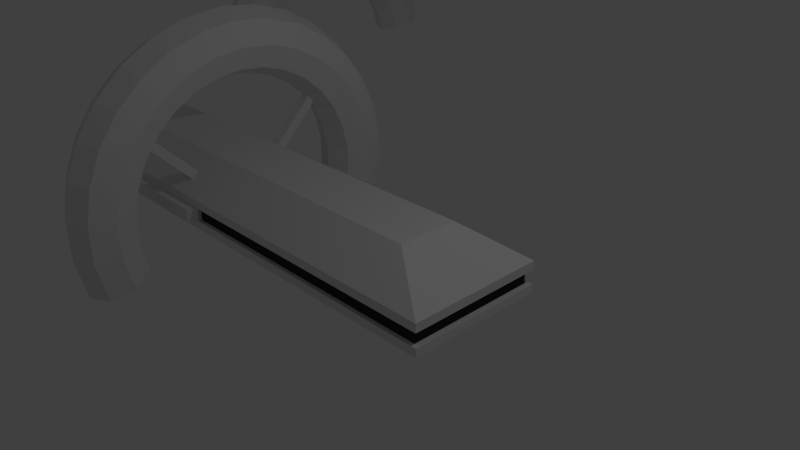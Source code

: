 # Source: spaceship.blend  (saved by Blender 2.72.0; exported with 4.5.12 LTS)
import bpy
from mathutils import Matrix  # noqa: F401  (used for matrix-valued properties, if any)

bpy.ops.wm.read_factory_settings(use_empty=True)
scene = bpy.context.scene
scene.name = 'Scene'

# ---- collections
col_collection_1 = bpy.data.collections.new('Collection 1'); scene.collection.children.link(col_collection_1)

# ---- materials (node trees are filled in below, after node groups)
mat_vitre = bpy.data.materials.new('Vitre')
mat_vitre.alpha_threshold = 0.0
mat_vitre.diffuse_color = (0.03468, 0.03456, 0.03672, 1.0)
mat_vitre.roughness = 0.5

# ---- material node trees

# ---- world
world_world = bpy.data.worlds.new('World'); scene.world = world_world
world_world.color = (0.05088, 0.05088, 0.05088)
world_world.use_sun_shadow = False
world_world.sun_shadow_jitter_overblur = 0.0
world_world.cycles.sampling_method = 'MANUAL'
world_world.cycles.sample_map_resolution = 256

# ---- cameras
cam_camera = bpy.data.cameras.new('Camera')
cam_camera.clip_end = 100.0
cam_camera.lens = 35.0
cam_camera.sensor_width = 32.0
cam_camera.sensor_height = 18.0
cam_camera.ortho_scale = 7.314
cam_camera.dof.focus_distance = 0.0

# ---- lights
light_lamp = bpy.data.lights.new('Lamp', 'POINT')
light_lamp.transmission_factor = 0.0
light_lamp.cutoff_distance = 30.0
light_lamp.energy = 100.0
light_lamp.shadow_buffer_clip_start = 1.001
light_lamp.shadow_soft_size = 0.1
light_lamp.shadow_maximum_resolution = 0.006
light_lamp.use_absolute_resolution = True
light_lamp.cycles.use_multiple_importance_sampling = False

# ---- meshes
me_torus_002 = bpy.data.meshes.new('Torus.002')
me_torus_002.from_pydata([(1.22, 0.0, -4.768e-07), (1.193, 0.2537, -4.768e-07), (1.13, 0.2403, 0.1556), (1.156, 0.0, 0.1556), (1.193, -0.2537, -4.768e-07), (1.13, -0.2403, 0.1556), (1.156, 0.0, -0.1556), (1.13, 0.2403, -0.1556), (1.115, 0.4962, -4.768e-07), (1.056, 0.47, 0.1556), (0.9781, 0.2079, 0.22), (1.0, 0.0, 0.22), (1.115, -0.4962, -4.768e-07), (1.056, -0.47, 0.1556), (1.13, -0.2403, -0.1556), (0.9781, -0.2079, 0.22), (1.0, 0.0, -0.22), (0.9781, 0.2079, -0.22), (1.056, 0.47, -0.1556), (0.987, 0.7171, -4.768e-07), (0.9349, 0.6792, 0.1556), (0.9135, 0.4067, 0.22), (0.826, 0.1756, 0.1556), (0.8444, 0.0, 0.1556), (0.987, -0.7171, -4.768e-07), (0.9349, -0.6792, 0.1556), (1.056, -0.47, -0.1556), (0.9135, -0.4067, 0.22), (0.9781, -0.2079, -0.22), (0.826, -0.1756, 0.1556), (0.8444, 0.0, -0.1556), (0.826, 0.1756, -0.1556), (0.9135, 0.4067, -0.22), (0.9349, 0.6792, -0.1556), (0.8163, 0.9066, -4.768e-07), (0.7732, 0.8588, 0.1556), (0.809, 0.5878, 0.22), (0.7714, 0.3435, 0.1556), (0.763, 0.1622, -4.768e-07), (0.78, 0.0, -4.768e-07), (0.8163, -0.9066, -4.768e-07), (0.7732, -0.8588, 0.1556), (0.9349, -0.6792, -0.1556), (0.809, -0.5878, 0.22), (0.9135, -0.4067, -0.22), (0.7714, -0.3435, 0.1556), (0.826, -0.1756, -0.1556), (0.763, -0.1622, -4.768e-07), (0.7714, 0.3435, -0.1556), (0.809, 0.5878, -0.22), (0.7732, 0.8588, -0.1556), (0.61, 1.057, -4.768e-07), (0.5778, 1.001, 0.1556), (0.6691, 0.7431, 0.22), (0.6832, 0.4963, 0.1556), (0.7126, 0.3173, -4.768e-07), (0.61, -1.057, -4.768e-07), (0.5778, -1.001, 0.1556), (0.7732, -0.8588, -0.1556), (0.6691, -0.7431, 0.22), (0.809, -0.5878, -0.22), (0.6832, -0.4963, 0.1556), (0.7714, -0.3435, -0.1556), (0.7126, -0.3173, -4.768e-07), (0.6832, 0.4963, -0.1556), (0.6691, 0.7431, -0.22), (0.5778, 1.001, -0.1556), (0.377, 1.16, -4.768e-07), (0.3571, 1.099, 0.1556), (0.5, 0.866, 0.22), (0.565, 0.6275, 0.1556), (0.631, 0.4585, -4.768e-07), (0.4176, -1.142, -4.768e-07), (0.3913, -1.084, 0.1556), (0.5778, -1.001, -0.1556), (0.5, -0.866, 0.22), (0.6691, -0.7431, -0.22), (0.565, -0.6275, 0.1556), (0.6832, -0.4963, -0.1556), (0.631, -0.4585, -4.768e-07), (0.565, 0.6275, -0.1556), (0.5, 0.866, -0.22), (0.3571, 1.099, -0.1556), (0.278, 1.116, 0.1556), (0.3096, 1.175, -4.768e-07), (0.309, 0.9511, 0.22), (0.4222, 0.7313, 0.1556), (0.5219, 0.5797, -4.768e-07), (0.3913, -1.084, -0.1556), (0.3277, -0.9428, 0.22), (0.5, -0.866, -0.22), (0.4222, -0.7313, 0.1556), (0.565, -0.6275, -0.1556), (0.5219, -0.5797, -4.768e-07), (0.4222, 0.7313, -0.1556), (0.309, 0.9511, -0.22), (0.278, 1.116, -0.1556), (0.2016, 0.9739, 0.22), (0.2609, 0.8031, 0.1556), (0.39, 0.6755, -4.768e-07), (0.3277, -0.9428, -0.22), (0.2641, -0.8017, 0.1556), (0.4222, -0.7313, -0.1556), (0.39, -0.6755, -4.768e-07), (0.2609, 0.8031, -0.1556), (0.2016, 0.9739, -0.22), (0.1252, 0.832, 0.1556), (0.241, 0.7418, -4.768e-07), (0.2641, -0.8017, -0.1556), (0.241, -0.7418, -4.768e-07), (0.2513, -0.7734, 0.08024), (0.1252, 0.832, -0.1556), (0.09359, 0.7732, -4.768e-07), (0.2513, -0.7734, -0.08024), (0.2374, -0.7426, -4.768e-07)], [], [(0, 1, 2, 3), (4, 0, 3, 5), (0, 6, 7, 1), (1, 8, 9, 2), (3, 2, 10, 11), (12, 4, 5, 13), (14, 6, 0, 4), (5, 3, 11, 15), (16, 17, 7, 6), (7, 18, 8, 1), (8, 19, 20, 9), (2, 9, 21, 10), (11, 10, 22, 23), (24, 12, 13, 25), (26, 14, 4, 12), (13, 5, 15, 27), (28, 16, 6, 14), (15, 11, 23, 29), (30, 31, 17, 16), (17, 32, 18, 7), (18, 33, 19, 8), (19, 34, 35, 20), (9, 20, 36, 21), (10, 21, 37, 22), (23, 22, 38, 39), (40, 24, 25, 41), (42, 26, 12, 24), (25, 13, 27, 43), (44, 28, 14, 26), (27, 15, 29, 45), (46, 30, 16, 28), (29, 23, 39, 47), (39, 38, 31, 30), (31, 48, 32, 17), (32, 49, 33, 18), (33, 50, 34, 19), (34, 51, 52, 35), (20, 35, 53, 36), (21, 36, 54, 37), (22, 37, 55, 38), (56, 40, 41, 57), (58, 42, 24, 40), (41, 25, 43, 59), (60, 44, 26, 42), (43, 27, 45, 61), (62, 46, 28, 44), (45, 29, 47, 63), (47, 39, 30, 46), (38, 55, 48, 31), (48, 64, 49, 32), (49, 65, 50, 33), (50, 66, 51, 34), (51, 67, 68, 52), (35, 52, 69, 53), (36, 53, 70, 54), (37, 54, 71, 55), (72, 56, 57, 73), (74, 58, 40, 56), (57, 41, 59, 75), (76, 60, 42, 58), (59, 43, 61, 77), (78, 62, 44, 60), (61, 45, 63, 79), (63, 47, 46, 62), (55, 71, 64, 48), (64, 80, 65, 49), (65, 81, 66, 50), (66, 82, 67, 51), (83, 68, 67, 84), (52, 68, 85, 69), (53, 69, 86, 70), (54, 70, 87, 71), (88, 74, 56, 72), (73, 57, 75, 89), (90, 76, 58, 74), (75, 59, 77, 91), (92, 78, 60, 76), (77, 61, 79, 93), (79, 63, 62, 78), (71, 87, 80, 64), (80, 94, 81, 65), (81, 95, 82, 66), (84, 67, 82, 96), (97, 85, 68, 83), (69, 85, 98, 86), (70, 86, 99, 87), (100, 90, 74, 88), (89, 75, 91, 101), (102, 92, 76, 90), (91, 77, 93, 103), (93, 79, 78, 92), (87, 99, 94, 80), (94, 104, 95, 81), (96, 82, 95, 105), (106, 98, 85, 97), (86, 98, 107, 99), (108, 102, 90, 100), (101, 91, 103, 109, 110), (103, 93, 92, 102), (99, 107, 104, 94), (105, 95, 104, 111), (112, 107, 98, 106), (113, 109, 103, 102, 108), (110, 109, 114), (111, 104, 107, 112), (114, 109, 113), (111, 112, 106, 97, 83, 84, 96, 105), (100, 88, 72, 73, 89, 101, 110, 114, 113, 108)])
me_torus_002.use_remesh_preserve_volume = False
me_torus_002.use_remesh_preserve_attributes = False
me_torus_002.use_mirror_vertex_groups = False
me_torus_002.update()
me_cube_005 = bpy.data.meshes.new('Cube.005')
me_cube_005.from_pydata([(-1.0, -1.0, -1.0), (-1.0, 1.0, -1.0), (1.0, 1.0, -1.0), (1.0, -1.0, -1.0), (-1.0, -1.0, -0.08028), (-1.0, 1.0, -0.08028), (1.0, 1.0, -0.08028), (1.0, -1.0, -0.08028)], [], [(4, 5, 1, 0), (5, 6, 2, 1), (6, 7, 3, 2), (7, 4, 0, 3), (0, 1, 2, 3), (7, 6, 5, 4)])
me_cube_005.use_remesh_preserve_volume = False
me_cube_005.use_remesh_preserve_attributes = False
me_cube_005.use_mirror_vertex_groups = False
me_cube_005.update()
me_cube_004 = bpy.data.meshes.new('Cube.004')
me_cube_004.from_pydata([(-1.0, -1.0, -1.0), (-1.0, 1.0, -1.0), (1.0, 1.0, -1.0), (1.0, -1.0, -1.0), (-1.0, -1.0, -0.08028), (-1.0, 1.0, -0.08028), (1.0, 1.0, -0.08028), (1.0, -1.0, -0.08028)], [], [(4, 5, 1, 0), (5, 6, 2, 1), (6, 7, 3, 2), (7, 4, 0, 3), (0, 1, 2, 3), (7, 6, 5, 4)])
me_cube_004.use_remesh_preserve_volume = False
me_cube_004.use_remesh_preserve_attributes = False
me_cube_004.use_mirror_vertex_groups = False
me_cube_004.update()
me_plane = bpy.data.meshes.new('Plane')
me_plane.from_pydata([(-0.3755, -0.9342, 0.00131), (0.4122, -0.4292, 0.2524), (-0.3755, 0.9342, 0.00131), (0.4122, 0.4292, 0.2524), (-0.006484, 0.9428, 0.00131), (-0.006484, -0.9428, 0.00131), (-0.3755, -0.9342, 0.00131), (0.4122, -0.4292, 0.2524), (-0.3755, 0.9342, 0.00131), (0.4122, 0.4292, 0.2524), (-0.006484, 0.9428, 0.00131), (-0.006484, -0.9428, 0.00131), (-0.3788, -0.9342, 0.01325), (0.4089, -0.4292, 0.2644), (-0.3788, 0.9342, 0.01325), (0.4089, 0.4292, 0.2644), (-0.009789, 0.9428, 0.01325), (-0.009789, -0.9428, 0.01325)], [], [(2, 0, 5, 4), (5, 1, 3, 4), (10, 9, 15, 16), (11, 6, 12, 17), (5, 0, 6, 11), (4, 3, 9, 10), (2, 4, 10, 8), (3, 1, 7, 9), (1, 5, 11, 7), (0, 2, 8, 6), (14, 16, 17, 12), (17, 16, 15, 13), (8, 10, 16, 14), (9, 7, 13, 15), (7, 11, 17, 13), (6, 8, 14, 12)])
me_plane.use_remesh_preserve_volume = False
me_plane.use_remesh_preserve_attributes = False
me_plane.use_mirror_vertex_groups = False
me_plane.update()
me_cube_003 = bpy.data.meshes.new('Cube.003')
me_cube_003.from_pydata([(-1.587, -1.0, -1.0), (-1.587, 1.0, -1.0), (1.0, 1.0, -1.0), (1.0, -1.0, -1.0), (-1.587, -1.0, 1.0), (-1.587, 1.0, 1.0), (1.0, 1.0, 1.0), (1.0, -1.0, 1.0)], [], [(4, 5, 1, 0), (5, 6, 2, 1), (6, 7, 3, 2), (7, 4, 0, 3)])
me_cube_003.materials.append(mat_vitre)
me_cube_003.use_remesh_preserve_volume = False
me_cube_003.use_remesh_preserve_attributes = False
me_cube_003.use_mirror_vertex_groups = False
me_cube_003.update()
me_cube_002 = bpy.data.meshes.new('Cube.002')
me_cube_002.from_pydata([(-6.0, -1.0, 0.1247), (-6.0, -0.8919, 0.1247), (-6.0, -0.9428, 0.0832), (-6.0, -0.9409, 0.0), (-6.0, -1.0, 0.0), (-2.605, -1.0, 0.1247), (-2.605, -1.0, -2.98e-08), (-5.708, -0.4385, 0.5718), (-5.708, 0.4385, 0.5718), (-6.0, 1.0, 0.1247), (-6.0, 0.8919, 0.1247), (-5.754, 0.4292, 0.5019), (-5.754, -0.4292, 0.5019), (-6.0, -0.9362, -0.2), (-6.0, -1.0, -0.2), (0.0, -1.0, 0.1247), (0.0, -1.0, 0.0), (-2.605, -0.4385, 0.5718), (-5.915, -1.126, 0.0), (-2.69, -1.126, -2.98e-08), (-2.605, 0.4385, 0.5718), (-2.605, 1.0, 0.1247), (-6.0, 1.0, 0.0), (-6.0, 0.9409, 0.0), (-6.0, 0.9428, 0.0832), (-6.0, 1.0, -0.3247), (-6.0, -1.0, -0.3247), (-6.0, -0.9342, -0.2858), (-6.0, 0.9342, -0.2858), (-6.0, 0.9362, -0.2), (-6.0, 1.0, -0.2), (-5.915, -1.126, -0.2), (1.802, -1.0, 0.0), (1.802, -1.0, 0.1247), (0.0, -0.4385, 0.5718), (-2.605, 1.0, 2.98e-08), (0.0, 1.0, 0.0), (-2.69, -1.126, -0.2), (-2.605, -1.0, -0.2), (0.0, 0.4385, 0.5718), (0.0, 1.0, 0.1247), (-2.605, 1.0, -0.3247), (-2.605, 1.0, -0.2), (-5.708, 0.4385, -0.7718), (-5.708, -0.4385, -0.7718), (-2.605, -1.0, -0.3247), (0.9861, -0.4385, 0.5718), (1.802, 1.0, 0.0), (1.802, 1.0, 0.1247), (0.9861, 0.4385, 0.5718), (-2.69, 1.126, 2.98e-08), (-5.915, 1.126, 0.0), (-5.915, 1.126, -0.2), (0.0, 1.0, -0.3247), (0.0, 1.0, -0.2), (-2.605, 0.4385, -0.7718), (-2.69, 1.126, -0.2), (-2.605, -0.4385, -0.7718), (0.0, -1.0, -0.3247), (0.0, -1.0, -0.2), (1.802, 1.0, -0.2), (1.802, 1.0, -0.3247), (0.0, 0.4385, -0.7718), (0.0, -0.4385, -0.7718), (1.802, -1.0, -0.3247), (1.802, -1.0, -0.2), (0.9861, 0.4385, -0.7718), (0.9861, -0.4385, -0.7718), (-2.899, 0.9342, -0.2858), (-2.899, -0.9342, -0.2858), (-2.899, -0.9428, 0.0832), (-2.899, -0.4292, 0.5019), (-2.899, 0.4292, 0.5019), (-2.899, 0.9428, 0.0832)], [], [(0, 1, 2, 3, 4), (5, 0, 4, 6), (7, 8, 9, 10, 11, 12, 1, 0), (13, 14, 4, 3), (15, 5, 6, 16), (17, 7, 0, 5), (4, 18, 19, 6), (17, 20, 8, 7), (8, 20, 21, 9), (10, 9, 22, 23, 24), (25, 26, 14, 13, 27, 28, 29, 30), (14, 31, 18, 4), (15, 16, 32, 33), (34, 17, 5, 15), (6, 35, 36, 16), (37, 19, 18, 31), (6, 19, 37, 38), (34, 39, 20, 17), (20, 39, 40, 21), (9, 21, 35, 22), (22, 30, 29, 23), (41, 25, 30, 42), (43, 44, 26, 25), (26, 45, 38, 14), (38, 37, 31, 14), (34, 15, 33, 46), (16, 36, 47, 32), (48, 33, 32, 47), (35, 6, 38, 42), (21, 40, 36, 35), (39, 34, 46, 49), (40, 39, 49, 48), (35, 50, 51, 22), (22, 51, 52, 30), (53, 41, 42, 54), (55, 43, 25, 41), (30, 52, 56, 42), (55, 57, 44, 43), (44, 57, 45, 26), (45, 58, 59, 38), (49, 46, 33, 48), (36, 40, 48, 47), (42, 56, 50, 35), (42, 38, 59, 54), (50, 56, 52, 51), (53, 54, 60, 61), (62, 55, 41, 53), (62, 63, 57, 55), (57, 63, 58, 45), (59, 58, 64, 65), (54, 59, 65, 60), (62, 53, 61, 66), (64, 61, 60, 65), (63, 62, 66, 67), (58, 63, 67, 64), (67, 66, 61, 64), (68, 69, 70, 71, 72, 73), (28, 27, 69, 68), (24, 23, 29, 28, 68, 73), (11, 10, 24, 73, 72), (12, 11, 72, 71), (2, 1, 12, 71, 70), (27, 13, 3, 2, 70, 69)])
me_cube_002.use_remesh_preserve_volume = False
me_cube_002.use_remesh_preserve_attributes = False
me_cube_002.use_mirror_vertex_groups = False
me_cube_002.update()
me_torus_001 = bpy.data.meshes.new('Torus.001')
me_torus_001.from_pydata([(0.3096, 1.175, -1.192e-07), (0.1275, 1.213, -1.192e-07), (0.1208, 1.149, 0.1556), (0.278, 1.116, 0.1556), (0.278, 1.116, -0.1556), (0.1208, 1.149, -0.1556), (-0.1275, 1.213, -1.192e-07), (-0.1208, 1.149, 0.1556), (0.1045, 0.9945, 0.22), (0.2016, 0.9739, 0.22), (0.2016, 0.9739, -0.22), (0.1045, 0.9945, -0.22), (-0.1208, 1.149, -0.1556), (-0.377, 1.16, -1.192e-07), (-0.3571, 1.099, 0.1556), (-0.1045, 0.9945, 0.22), (0.08827, 0.8398, 0.1556), (0.1252, 0.832, 0.1556), (0.1252, 0.832, -0.1556), (0.08827, 0.8398, -0.1556), (-0.1045, 0.9945, -0.22), (-0.3571, 1.099, -0.1556), (-0.61, 1.057, -1.192e-07), (-0.5778, 1.001, 0.1556), (-0.309, 0.9511, 0.22), (-0.08827, 0.8398, 0.1556), (0.08153, 0.7757, -1.192e-07), (0.09359, 0.7732, -1.192e-07), (-0.08827, 0.8398, -0.1556), (-0.309, 0.9511, -0.22), (-0.5778, 1.001, -0.1556), (-0.8163, 0.9066, -1.192e-07), (-0.7732, 0.8588, 0.1556), (-0.5, 0.866, 0.22), (-0.2609, 0.8031, 0.1556), (-0.08153, 0.7757, -1.192e-07), (-0.2609, 0.8031, -0.1556), (-0.5, 0.866, -0.22), (-0.7732, 0.8588, -0.1556), (-0.987, 0.7171, -1.192e-07), (-0.9349, 0.6792, 0.1556), (-0.6691, 0.7431, 0.22), (-0.4222, 0.7313, 0.1556), (-0.241, 0.7418, -1.192e-07), (-0.4222, 0.7313, -0.1556), (-0.6691, 0.7431, -0.22), (-0.9349, 0.6792, -0.1556), (-1.115, 0.4962, -1.192e-07), (-1.056, 0.47, 0.1556), (-0.809, 0.5878, 0.22), (-0.565, 0.6275, 0.1556), (-0.39, 0.6755, -1.192e-07), (-0.565, 0.6275, -0.1556), (-0.809, 0.5878, -0.22), (-1.056, 0.47, -0.1556), (-1.193, 0.2537, -1.192e-07), (-1.13, 0.2403, 0.1556), (-0.9135, 0.4067, 0.22), (-0.6832, 0.4963, 0.1556), (-0.5219, 0.5797, -1.192e-07), (-0.6832, 0.4963, -0.1556), (-0.9135, 0.4067, -0.22), (-1.13, 0.2403, -0.1556), (-1.22, 1.067e-07, -1.192e-07), (-1.156, 1.01e-07, 0.1556), (-0.9781, 0.2079, 0.22), (-0.7714, 0.3435, 0.1556), (-0.631, 0.4585, -1.192e-07), (-0.7714, 0.3435, -0.1556), (-0.9781, 0.2079, -0.22), (-1.156, 1.01e-07, -0.1556), (-1.193, -0.2537, -1.192e-07), (-1.13, -0.2403, 0.1556), (-1.0, 8.742e-08, 0.22), (-0.826, 0.1756, 0.1556), (-0.7126, 0.3173, -1.192e-07), (-0.826, 0.1756, -0.1556), (-1.0, 8.742e-08, -0.22), (-1.13, -0.2403, -0.1556), (-1.115, -0.4962, -1.192e-07), (-1.056, -0.47, 0.1556), (-0.9781, -0.2079, 0.22), (-0.8444, 7.382e-08, 0.1556), (-0.763, 0.1622, -1.192e-07), (-0.8444, 7.382e-08, -0.1556), (-0.9781, -0.2079, -0.22), (-1.056, -0.47, -0.1556), (-0.987, -0.7171, -1.192e-07), (-0.9349, -0.6792, 0.1556), (-0.9135, -0.4067, 0.22), (-0.826, -0.1756, 0.1556), (-0.78, 6.819e-08, -1.192e-07), (-0.826, -0.1756, -0.1556), (-0.9135, -0.4067, -0.22), (-0.9349, -0.6792, -0.1556), (-0.8163, -0.9066, -1.192e-07), (-0.7732, -0.8588, 0.1556), (-0.809, -0.5878, 0.22), (-0.7714, -0.3435, 0.1556), (-0.763, -0.1622, -1.192e-07), (-0.7714, -0.3435, -0.1556), (-0.809, -0.5878, -0.22), (-0.7732, -0.8588, -0.1556), (-0.61, -1.057, -1.192e-07), (-0.5778, -1.001, 0.1556), (-0.6691, -0.7431, 0.22), (-0.6832, -0.4963, 0.1556), (-0.7126, -0.3173, -1.192e-07), (-0.6832, -0.4963, -0.1556), (-0.6691, -0.7431, -0.22), (-0.5778, -1.001, -0.1556), (-0.377, -1.16, -1.192e-07), (-0.3571, -1.099, 0.1556), (-0.5, -0.866, 0.22), (-0.565, -0.6275, 0.1556), (-0.631, -0.4585, -1.192e-07), (-0.565, -0.6275, -0.1556), (-0.5, -0.866, -0.22), (-0.3571, -1.099, -0.1556), (-0.1275, -1.213, -1.192e-07), (-0.1208, -1.149, 0.1556), (-0.309, -0.9511, 0.22), (-0.4222, -0.7313, 0.1556), (-0.5219, -0.5797, -1.192e-07), (-0.4222, -0.7313, -0.1556), (-0.309, -0.9511, -0.22), (-0.1208, -1.149, -0.1556), (0.1275, -1.213, -1.192e-07), (0.1208, -1.149, 0.1556), (-0.1045, -0.9945, 0.22), (-0.2609, -0.8031, 0.1556), (-0.39, -0.6755, -1.192e-07), (-0.2609, -0.8031, -0.1556), (-0.1045, -0.9945, -0.22), (0.1208, -1.149, -0.1556), (0.377, -1.16, -1.192e-07), (0.3571, -1.099, 0.1556), (0.1045, -0.9945, 0.22), (-0.08827, -0.8398, 0.1556), (-0.241, -0.7418, -1.192e-07), (-0.08827, -0.8398, -0.1556), (0.1045, -0.9945, -0.22), (0.3571, -1.099, -0.1556), (0.3913, -1.084, 0.1556), (0.4176, -1.142, -1.192e-07), (0.309, -0.9511, 0.22), (0.08827, -0.8398, 0.1556), (-0.08153, -0.7757, -1.192e-07), (0.08827, -0.8398, -0.1556), (0.309, -0.9511, -0.22), (0.3913, -1.084, -0.1556), (0.3277, -0.9428, 0.22), (0.2609, -0.8031, 0.1556), (0.08153, -0.7757, -1.192e-07), (0.2609, -0.8031, -0.1556), (0.3277, -0.9428, -0.22), (0.2641, -0.8017, 0.1556), (0.2374, -0.7426, -1.192e-07), (0.2513, -0.7734, 0.08024), (0.2513, -0.7734, -0.08024), (0.2641, -0.8017, -0.1556)], [], [(0, 1, 2, 3), (4, 5, 1, 0), (1, 6, 7, 2), (3, 2, 8, 9), (10, 11, 5, 4), (5, 12, 6, 1), (6, 13, 14, 7), (2, 7, 15, 8), (9, 8, 16, 17), (18, 19, 11, 10), (11, 20, 12, 5), (12, 21, 13, 6), (13, 22, 23, 14), (7, 14, 24, 15), (8, 15, 25, 16), (17, 16, 26, 27), (27, 26, 19, 18), (19, 28, 20, 11), (20, 29, 21, 12), (21, 30, 22, 13), (22, 31, 32, 23), (14, 23, 33, 24), (15, 24, 34, 25), (16, 25, 35, 26), (26, 35, 28, 19), (28, 36, 29, 20), (29, 37, 30, 21), (30, 38, 31, 22), (31, 39, 40, 32), (23, 32, 41, 33), (24, 33, 42, 34), (25, 34, 43, 35), (35, 43, 36, 28), (36, 44, 37, 29), (37, 45, 38, 30), (38, 46, 39, 31), (39, 47, 48, 40), (32, 40, 49, 41), (33, 41, 50, 42), (34, 42, 51, 43), (43, 51, 44, 36), (44, 52, 45, 37), (45, 53, 46, 38), (46, 54, 47, 39), (47, 55, 56, 48), (40, 48, 57, 49), (41, 49, 58, 50), (42, 50, 59, 51), (51, 59, 52, 44), (52, 60, 53, 45), (53, 61, 54, 46), (54, 62, 55, 47), (55, 63, 64, 56), (48, 56, 65, 57), (49, 57, 66, 58), (50, 58, 67, 59), (59, 67, 60, 52), (60, 68, 61, 53), (61, 69, 62, 54), (62, 70, 63, 55), (63, 71, 72, 64), (56, 64, 73, 65), (57, 65, 74, 66), (58, 66, 75, 67), (67, 75, 68, 60), (68, 76, 69, 61), (69, 77, 70, 62), (70, 78, 71, 63), (71, 79, 80, 72), (64, 72, 81, 73), (65, 73, 82, 74), (66, 74, 83, 75), (75, 83, 76, 68), (76, 84, 77, 69), (77, 85, 78, 70), (78, 86, 79, 71), (79, 87, 88, 80), (72, 80, 89, 81), (73, 81, 90, 82), (74, 82, 91, 83), (83, 91, 84, 76), (84, 92, 85, 77), (85, 93, 86, 78), (86, 94, 87, 79), (87, 95, 96, 88), (80, 88, 97, 89), (81, 89, 98, 90), (82, 90, 99, 91), (91, 99, 92, 84), (92, 100, 93, 85), (93, 101, 94, 86), (94, 102, 95, 87), (95, 103, 104, 96), (88, 96, 105, 97), (89, 97, 106, 98), (90, 98, 107, 99), (99, 107, 100, 92), (100, 108, 101, 93), (101, 109, 102, 94), (102, 110, 103, 95), (103, 111, 112, 104), (96, 104, 113, 105), (97, 105, 114, 106), (98, 106, 115, 107), (107, 115, 108, 100), (108, 116, 109, 101), (109, 117, 110, 102), (110, 118, 111, 103), (111, 119, 120, 112), (104, 112, 121, 113), (105, 113, 122, 114), (106, 114, 123, 115), (115, 123, 116, 108), (116, 124, 117, 109), (117, 125, 118, 110), (118, 126, 119, 111), (119, 127, 128, 120), (112, 120, 129, 121), (113, 121, 130, 122), (114, 122, 131, 123), (123, 131, 124, 116), (124, 132, 125, 117), (125, 133, 126, 118), (126, 134, 127, 119), (127, 135, 136, 128), (120, 128, 137, 129), (121, 129, 138, 130), (122, 130, 139, 131), (131, 139, 132, 124), (132, 140, 133, 125), (133, 141, 134, 126), (134, 142, 135, 127), (143, 136, 135, 144), (128, 136, 145, 137), (129, 137, 146, 138), (130, 138, 147, 139), (139, 147, 140, 132), (140, 148, 141, 133), (141, 149, 142, 134), (144, 135, 142, 150), (151, 145, 136, 143), (137, 145, 152, 146), (138, 146, 153, 147), (147, 153, 148, 140), (148, 154, 149, 141), (150, 142, 149, 155), (156, 152, 145, 151), (157, 153, 146, 152, 158), (159, 154, 148, 153, 157), (155, 149, 154, 160), (158, 152, 156), (160, 154, 159), (18, 10, 4, 0, 3, 9, 17, 27), (144, 150, 155, 160, 159, 157, 158, 156, 151, 143)])
me_torus_001.use_remesh_preserve_volume = False
me_torus_001.use_remesh_preserve_attributes = False
me_torus_001.use_mirror_vertex_groups = False
me_torus_001.update()

# ---- objects
ob_hull2_001 = bpy.data.objects.new('Hull2.001', me_torus_002)
ob_cube_001 = bpy.data.objects.new('Cube.001', me_cube_005)
ob_cube = bpy.data.objects.new('Cube', me_cube_004)
ob_door = bpy.data.objects.new('Door', me_plane)
ob_vitre = bpy.data.objects.new('vitre', me_cube_003)
ob_hull = bpy.data.objects.new('Hull', me_cube_002)
ob_hull2 = bpy.data.objects.new('Hull2', me_torus_001)
ob_lamp = bpy.data.objects.new('Lamp', light_lamp)
ob_camera = bpy.data.objects.new('Camera', cam_camera)

# ---- transforms, parenting, visibility, modifiers, constraints
ob_hull2_001.location = (-7.88, 5.596, 0.0)
ob_hull2_001.rotation_euler = (-1.571, 4.563, -1.571)
ob_hull2_001.scale = (2.215, 2.215, 2.215)
ob_hull2_001.lineart.crease_threshold = 0.0
ob_cube_001.location = (-3.052, -0.6292, 0.3018)
ob_cube_001.rotation_euler = (0.7854, -0.0, 0.0)
ob_cube_001.scale = (-0.07162, -0.07162, -1.685)
ob_cube_001.lineart.crease_threshold = 0.0
ob_cube.location = (-3.052, 0.6292, 0.3018)
ob_cube.rotation_euler = (-0.7854, -0.0, 0.0)
ob_cube.scale = (-0.07162, -0.07162, -1.685)
ob_cube.lineart.crease_threshold = 0.0
ob_door.location = (-6.161, -0.0002301, -0.873)
ob_door.rotation_euler = (0.002419, -0.0003599, 0.007196)
ob_door.lineart.crease_threshold = 0.0
ob_vitre.location = (0.0, 0.0, 0.0)
ob_vitre.scale = (1.721, 0.9402, 0.1813)
ob_vitre.lineart.crease_threshold = 0.0
ob_hull.location = (0.0, 0.0, -0.1)
ob_hull.rotation_euler = (3.142, 0.0, 0.0)
ob_hull.lineart.crease_threshold = 0.0
ob_hull2.location = (-3.052, 0.0, 0.0)
ob_hull2.rotation_euler = (0.0, 1.571, 0.0)
ob_hull2.scale = (2.215, 2.215, 2.215)
ob_hull2.lineart.crease_threshold = 0.0
ob_lamp.location = (4.076, 1.005, 5.904)
ob_lamp.rotation_euler = (0.6503, 0.05522, 1.866)
ob_lamp.lock_rotations_4d = False
ob_lamp.empty_display_type = 'ARROWS'
ob_lamp.color = (0.0, 0.0, 0.0, 0.0)
ob_lamp.lineart.crease_threshold = 0.0
ob_camera.location = (7.481, -6.508, 5.344)
ob_camera.rotation_euler = (1.109, 0.01082, 0.8149)
ob_camera.lock_rotations_4d = False
ob_camera.empty_display_type = 'ARROWS'
ob_camera.color = (0.0, 0.0, 0.0, 0.0)
ob_camera.display_type = 'WIRE'
ob_camera.lineart.crease_threshold = 0.0

# ---- collection membership
col_collection_1.objects.link(ob_hull2_001)
col_collection_1.objects.link(ob_cube_001)
col_collection_1.objects.link(ob_cube)
col_collection_1.objects.link(ob_door)
col_collection_1.objects.link(ob_vitre)
col_collection_1.objects.link(ob_hull)
col_collection_1.objects.link(ob_hull2)
col_collection_1.objects.link(ob_lamp)
col_collection_1.objects.link(ob_camera)

# ---- scene / render settings (as saved in the file)
scene.camera = ob_camera
scene.frame_start = 1; scene.frame_end = 250; scene.frame_set(1)
scene.render.engine = 'CYCLES'
scene.render.resolution_percentage = 50
scene.render.dither_intensity = 0.0
scene.cycles.use_denoising = False
scene.cycles.samples = 10
scene.cycles.sampling_pattern = 'TABULATED_SOBOL'
scene.cycles.light_sampling_threshold = 0.0
scene.cycles.use_adaptive_sampling = False
scene.cycles.use_light_tree = False
scene.cycles.blur_glossy = 0.0
scene.cycles.pixel_filter_type = 'GAUSSIAN'
scene.cycles.sample_clamp_indirect = 0.0
scene.view_settings.view_transform = 'Standard'
bpy.context.view_layer.update()
